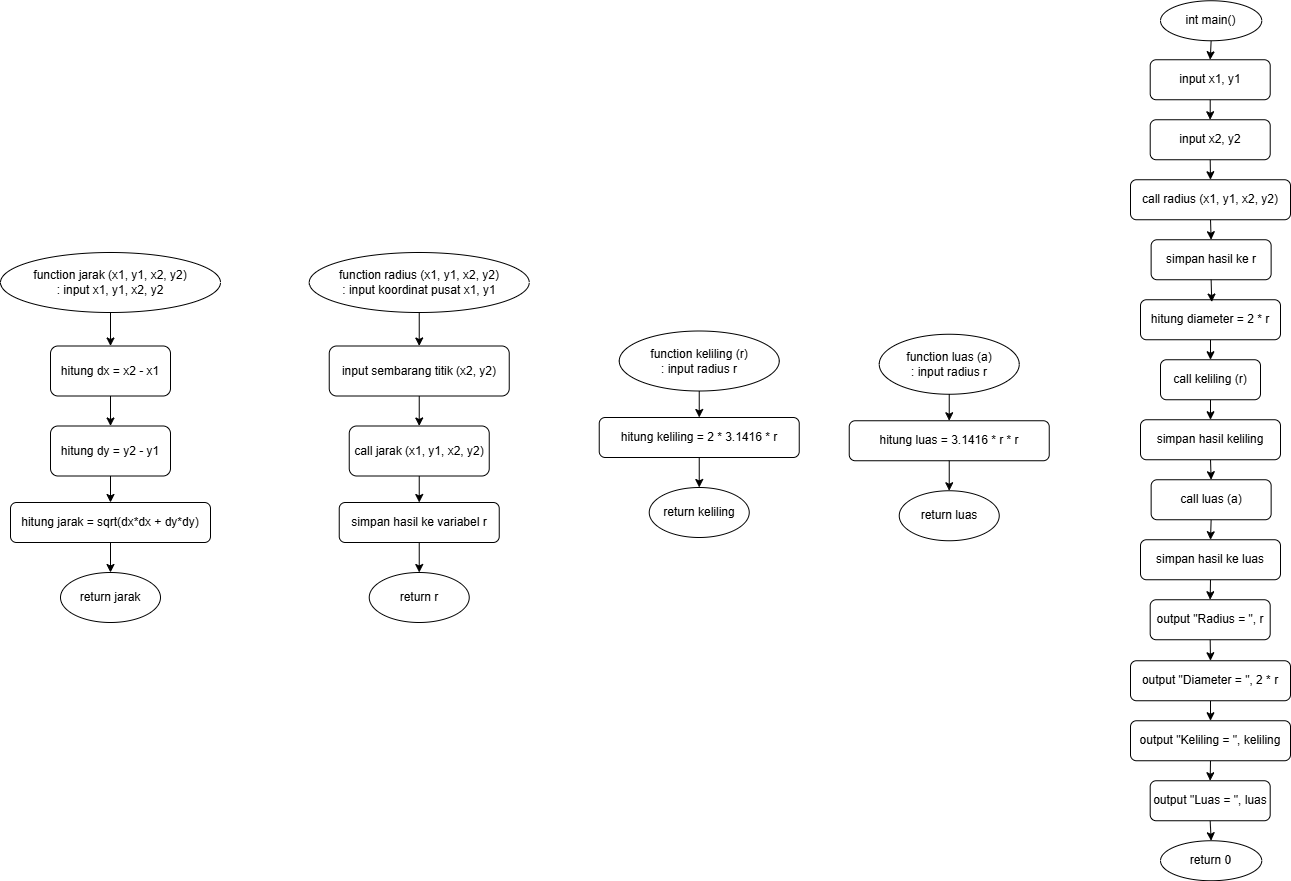

The diagram above was exported from draw.io. Its source (the exported page's mxGraphModel, read from the mxfile embedded in the PNG):
<mxGraphModel dx="2778" dy="2591" grid="1" gridSize="10" guides="1" tooltips="1" connect="1" arrows="1" fold="1" page="1" pageScale="1" pageWidth="827" pageHeight="1169" math="0" shadow="0">
  <root>
    <mxCell id="0" />
    <mxCell id="1" parent="0" />
    <mxCell id="2" style="edgeStyle=orthogonalEdgeStyle;rounded=0;orthogonalLoop=1;jettySize=auto;html=1;exitX=0.5;exitY=1;exitDx=0;exitDy=0;entryX=0.5;entryY=0;entryDx=0;entryDy=0;" edge="1" source="3" target="5" parent="1">
      <mxGeometry relative="1" as="geometry" />
    </mxCell>
    <mxCell id="3" value="function jarak (x1, y1, x2, y2)&lt;div&gt;: input&amp;nbsp;&lt;span style=&quot;background-color: transparent; color: light-dark(rgb(0, 0, 0), rgb(255, 255, 255));&quot;&gt;x1, y1, x2, y2&lt;/span&gt;&lt;/div&gt;" style="ellipse;whiteSpace=wrap;html=1;" vertex="1" parent="1">
      <mxGeometry x="830" y="1344" width="220" height="60" as="geometry" />
    </mxCell>
    <mxCell id="4" style="edgeStyle=orthogonalEdgeStyle;rounded=0;orthogonalLoop=1;jettySize=auto;html=1;exitX=0.5;exitY=1;exitDx=0;exitDy=0;entryX=0.5;entryY=0;entryDx=0;entryDy=0;" edge="1" source="5" target="7" parent="1">
      <mxGeometry relative="1" as="geometry" />
    </mxCell>
    <mxCell id="5" value="hitung dx = x2 - x1" style="rounded=1;whiteSpace=wrap;html=1;" vertex="1" parent="1">
      <mxGeometry x="880" y="1437.5" width="120" height="50" as="geometry" />
    </mxCell>
    <mxCell id="6" style="edgeStyle=orthogonalEdgeStyle;rounded=0;orthogonalLoop=1;jettySize=auto;html=1;exitX=0.5;exitY=1;exitDx=0;exitDy=0;entryX=0.5;entryY=0;entryDx=0;entryDy=0;" edge="1" source="7" target="8" parent="1">
      <mxGeometry relative="1" as="geometry">
        <mxPoint x="940" y="1587.5" as="targetPoint" />
      </mxGeometry>
    </mxCell>
    <mxCell id="7" value="hitung dy = y2 - y1" style="rounded=1;whiteSpace=wrap;html=1;" vertex="1" parent="1">
      <mxGeometry x="880" y="1517.5" width="120" height="50" as="geometry" />
    </mxCell>
    <mxCell id="8" value="hitung jarak = sqrt(dx*dx + dy*dy)" style="rounded=1;whiteSpace=wrap;html=1;" vertex="1" parent="1">
      <mxGeometry x="840" y="1594" width="200" height="40" as="geometry" />
    </mxCell>
    <mxCell id="9" value="return jarak" style="ellipse;whiteSpace=wrap;html=1;" vertex="1" parent="1">
      <mxGeometry x="890" y="1664" width="100" height="50" as="geometry" />
    </mxCell>
    <mxCell id="10" style="edgeStyle=orthogonalEdgeStyle;rounded=0;orthogonalLoop=1;jettySize=auto;html=1;exitX=0.5;exitY=1;exitDx=0;exitDy=0;entryX=0.5;entryY=0;entryDx=0;entryDy=0;" edge="1" source="8" target="9" parent="1">
      <mxGeometry relative="1" as="geometry" />
    </mxCell>
    <mxCell id="11" value="function keliling (r)&lt;div&gt;: input radius r&lt;/div&gt;" style="ellipse;whiteSpace=wrap;html=1;" vertex="1" parent="1">
      <mxGeometry x="1448.74" y="1422.5" width="160" height="60" as="geometry" />
    </mxCell>
    <mxCell id="12" style="edgeStyle=orthogonalEdgeStyle;rounded=0;orthogonalLoop=1;jettySize=auto;html=1;exitX=0.5;exitY=1;exitDx=0;exitDy=0;entryX=0.5;entryY=0;entryDx=0;entryDy=0;" edge="1" target="13" parent="1">
      <mxGeometry relative="1" as="geometry">
        <mxPoint x="1528.74" y="1502.5" as="targetPoint" />
        <mxPoint x="1528.74" y="1482.5" as="sourcePoint" />
      </mxGeometry>
    </mxCell>
    <mxCell id="13" value="hitung keliling = 2 * 3.1416 * r" style="rounded=1;whiteSpace=wrap;html=1;" vertex="1" parent="1">
      <mxGeometry x="1428.74" y="1509" width="200" height="40" as="geometry" />
    </mxCell>
    <mxCell id="14" value="return keliling" style="ellipse;whiteSpace=wrap;html=1;" vertex="1" parent="1">
      <mxGeometry x="1478.74" y="1579" width="100" height="50" as="geometry" />
    </mxCell>
    <mxCell id="15" style="edgeStyle=orthogonalEdgeStyle;rounded=0;orthogonalLoop=1;jettySize=auto;html=1;exitX=0.5;exitY=1;exitDx=0;exitDy=0;entryX=0.5;entryY=0;entryDx=0;entryDy=0;" edge="1" source="13" target="14" parent="1">
      <mxGeometry relative="1" as="geometry" />
    </mxCell>
    <mxCell id="16" value="function luas (a)&lt;div&gt;: input radius r&lt;/div&gt;" style="ellipse;whiteSpace=wrap;html=1;" vertex="1" parent="1">
      <mxGeometry x="1708.74" y="1425.75" width="140" height="60" as="geometry" />
    </mxCell>
    <mxCell id="17" style="edgeStyle=orthogonalEdgeStyle;rounded=0;orthogonalLoop=1;jettySize=auto;html=1;exitX=0.5;exitY=1;exitDx=0;exitDy=0;entryX=0.5;entryY=0;entryDx=0;entryDy=0;" edge="1" target="18" parent="1">
      <mxGeometry relative="1" as="geometry">
        <mxPoint x="1778.74" y="1505.75" as="targetPoint" />
        <mxPoint x="1778.74" y="1485.75" as="sourcePoint" />
      </mxGeometry>
    </mxCell>
    <mxCell id="18" value="hitung luas = 3.1416 * r * r" style="rounded=1;whiteSpace=wrap;html=1;" vertex="1" parent="1">
      <mxGeometry x="1678.74" y="1512.25" width="200" height="40" as="geometry" />
    </mxCell>
    <mxCell id="19" value="return luas" style="ellipse;whiteSpace=wrap;html=1;" vertex="1" parent="1">
      <mxGeometry x="1728.74" y="1582.25" width="100" height="50" as="geometry" />
    </mxCell>
    <mxCell id="20" style="edgeStyle=orthogonalEdgeStyle;rounded=0;orthogonalLoop=1;jettySize=auto;html=1;exitX=0.5;exitY=1;exitDx=0;exitDy=0;entryX=0.5;entryY=0;entryDx=0;entryDy=0;" edge="1" source="18" target="19" parent="1">
      <mxGeometry relative="1" as="geometry" />
    </mxCell>
    <mxCell id="21" style="edgeStyle=orthogonalEdgeStyle;rounded=0;orthogonalLoop=1;jettySize=auto;html=1;exitX=0.5;exitY=1;exitDx=0;exitDy=0;entryX=0.5;entryY=0;entryDx=0;entryDy=0;" edge="1" source="22" target="24" parent="1">
      <mxGeometry relative="1" as="geometry" />
    </mxCell>
    <mxCell id="22" value="function radius (x1, y1, x2, y2)&lt;div&gt;: input koordinat pusat&amp;nbsp;&lt;span style=&quot;background-color: transparent; color: light-dark(rgb(0, 0, 0), rgb(255, 255, 255));&quot;&gt;x1, y1&lt;/span&gt;&lt;/div&gt;" style="ellipse;whiteSpace=wrap;html=1;" vertex="1" parent="1">
      <mxGeometry x="1138.74" y="1344" width="220" height="60" as="geometry" />
    </mxCell>
    <mxCell id="23" style="edgeStyle=orthogonalEdgeStyle;rounded=0;orthogonalLoop=1;jettySize=auto;html=1;exitX=0.5;exitY=1;exitDx=0;exitDy=0;entryX=0.5;entryY=0;entryDx=0;entryDy=0;" edge="1" source="24" target="26" parent="1">
      <mxGeometry relative="1" as="geometry" />
    </mxCell>
    <mxCell id="24" value="input sembarang titik (x2, y2)" style="rounded=1;whiteSpace=wrap;html=1;" vertex="1" parent="1">
      <mxGeometry x="1158.74" y="1437.5" width="180" height="50" as="geometry" />
    </mxCell>
    <mxCell id="25" style="edgeStyle=orthogonalEdgeStyle;rounded=0;orthogonalLoop=1;jettySize=auto;html=1;exitX=0.5;exitY=1;exitDx=0;exitDy=0;entryX=0.5;entryY=0;entryDx=0;entryDy=0;" edge="1" source="26" target="27" parent="1">
      <mxGeometry relative="1" as="geometry">
        <mxPoint x="1248.74" y="1587.5" as="targetPoint" />
      </mxGeometry>
    </mxCell>
    <mxCell id="26" value="call jarak (x1, y1, x2, y2)" style="rounded=1;whiteSpace=wrap;html=1;" vertex="1" parent="1">
      <mxGeometry x="1178.74" y="1517.5" width="140" height="50" as="geometry" />
    </mxCell>
    <mxCell id="27" value="simpan hasil ke variabel r" style="rounded=1;whiteSpace=wrap;html=1;" vertex="1" parent="1">
      <mxGeometry x="1168.74" y="1594" width="160" height="40" as="geometry" />
    </mxCell>
    <mxCell id="28" value="return r" style="ellipse;whiteSpace=wrap;html=1;" vertex="1" parent="1">
      <mxGeometry x="1198.74" y="1664" width="100" height="50" as="geometry" />
    </mxCell>
    <mxCell id="29" style="edgeStyle=orthogonalEdgeStyle;rounded=0;orthogonalLoop=1;jettySize=auto;html=1;exitX=0.5;exitY=1;exitDx=0;exitDy=0;entryX=0.5;entryY=0;entryDx=0;entryDy=0;" edge="1" source="27" target="28" parent="1">
      <mxGeometry relative="1" as="geometry" />
    </mxCell>
    <mxCell id="30" style="edgeStyle=orthogonalEdgeStyle;rounded=0;orthogonalLoop=1;jettySize=auto;html=1;exitX=0.5;exitY=1;exitDx=0;exitDy=0;entryX=0.5;entryY=0;entryDx=0;entryDy=0;" edge="1" source="31" target="33" parent="1">
      <mxGeometry relative="1" as="geometry" />
    </mxCell>
    <mxCell id="31" value="int main()" style="ellipse;whiteSpace=wrap;html=1;" vertex="1" parent="1">
      <mxGeometry x="1990.0099999999998" y="1092.25" width="101.25" height="40" as="geometry" />
    </mxCell>
    <mxCell id="32" style="edgeStyle=orthogonalEdgeStyle;rounded=0;orthogonalLoop=1;jettySize=auto;html=1;exitX=0.5;exitY=1;exitDx=0;exitDy=0;entryX=0.5;entryY=0;entryDx=0;entryDy=0;" edge="1" source="33" target="35" parent="1">
      <mxGeometry relative="1" as="geometry" />
    </mxCell>
    <mxCell id="33" value="input x1, y1" style="rounded=1;whiteSpace=wrap;html=1;" vertex="1" parent="1">
      <mxGeometry x="1979.71" y="1151.25" width="120" height="40" as="geometry" />
    </mxCell>
    <mxCell id="34" style="edgeStyle=orthogonalEdgeStyle;rounded=0;orthogonalLoop=1;jettySize=auto;html=1;exitX=0.5;exitY=1;exitDx=0;exitDy=0;entryX=0.5;entryY=0;entryDx=0;entryDy=0;" edge="1" source="35" target="37" parent="1">
      <mxGeometry relative="1" as="geometry" />
    </mxCell>
    <mxCell id="35" value="input x2, y2" style="rounded=1;whiteSpace=wrap;html=1;" vertex="1" parent="1">
      <mxGeometry x="1979.71" y="1211.25" width="120" height="40" as="geometry" />
    </mxCell>
    <mxCell id="36" style="edgeStyle=orthogonalEdgeStyle;rounded=0;orthogonalLoop=1;jettySize=auto;html=1;exitX=0.5;exitY=1;exitDx=0;exitDy=0;entryX=0.5;entryY=0;entryDx=0;entryDy=0;" edge="1" source="37" target="38" parent="1">
      <mxGeometry relative="1" as="geometry" />
    </mxCell>
    <mxCell id="37" value="call radius (x1, y1, x2, y2)" style="rounded=1;whiteSpace=wrap;html=1;" vertex="1" parent="1">
      <mxGeometry x="1960" y="1271.25" width="160" height="40" as="geometry" />
    </mxCell>
    <mxCell id="38" value="simpan hasil ke r" style="rounded=1;whiteSpace=wrap;html=1;" vertex="1" parent="1">
      <mxGeometry x="1980.6299999999999" y="1331.25" width="120" height="40" as="geometry" />
    </mxCell>
    <mxCell id="39" style="edgeStyle=orthogonalEdgeStyle;rounded=0;orthogonalLoop=1;jettySize=auto;html=1;exitX=0.5;exitY=1;exitDx=0;exitDy=0;entryX=0.5;entryY=0;entryDx=0;entryDy=0;" edge="1" source="40" target="42" parent="1">
      <mxGeometry relative="1" as="geometry" />
    </mxCell>
    <mxCell id="40" value="hitung diameter = 2 * r" style="rounded=1;whiteSpace=wrap;html=1;" vertex="1" parent="1">
      <mxGeometry x="1970" y="1391.25" width="140" height="40" as="geometry" />
    </mxCell>
    <mxCell id="41" style="edgeStyle=orthogonalEdgeStyle;rounded=0;orthogonalLoop=1;jettySize=auto;html=1;exitX=0.5;exitY=1;exitDx=0;exitDy=0;entryX=0.5;entryY=0;entryDx=0;entryDy=0;" edge="1" source="42" target="44" parent="1">
      <mxGeometry relative="1" as="geometry" />
    </mxCell>
    <mxCell id="42" value="call keliling (r)" style="rounded=1;whiteSpace=wrap;html=1;" vertex="1" parent="1">
      <mxGeometry x="1990" y="1451.25" width="100" height="40" as="geometry" />
    </mxCell>
    <mxCell id="43" style="edgeStyle=orthogonalEdgeStyle;rounded=0;orthogonalLoop=1;jettySize=auto;html=1;exitX=0.5;exitY=1;exitDx=0;exitDy=0;entryX=0.5;entryY=0;entryDx=0;entryDy=0;" edge="1" source="44" target="46" parent="1">
      <mxGeometry relative="1" as="geometry" />
    </mxCell>
    <mxCell id="44" value="simpan hasil keliling" style="rounded=1;whiteSpace=wrap;html=1;" vertex="1" parent="1">
      <mxGeometry x="1970" y="1511.25" width="140" height="40" as="geometry" />
    </mxCell>
    <mxCell id="45" style="edgeStyle=orthogonalEdgeStyle;rounded=0;orthogonalLoop=1;jettySize=auto;html=1;exitX=0.5;exitY=1;exitDx=0;exitDy=0;entryX=0.5;entryY=0;entryDx=0;entryDy=0;" edge="1" source="46" target="48" parent="1">
      <mxGeometry relative="1" as="geometry" />
    </mxCell>
    <mxCell id="46" value="call luas (a)" style="rounded=1;whiteSpace=wrap;html=1;" vertex="1" parent="1">
      <mxGeometry x="1980.6399999999999" y="1571.25" width="120" height="40" as="geometry" />
    </mxCell>
    <mxCell id="47" style="edgeStyle=orthogonalEdgeStyle;rounded=0;orthogonalLoop=1;jettySize=auto;html=1;exitX=0.5;exitY=1;exitDx=0;exitDy=0;entryX=0.5;entryY=0;entryDx=0;entryDy=0;" edge="1" source="48" target="50" parent="1">
      <mxGeometry relative="1" as="geometry" />
    </mxCell>
    <mxCell id="48" value="simpan hasil ke luas" style="rounded=1;whiteSpace=wrap;html=1;" vertex="1" parent="1">
      <mxGeometry x="1970" y="1631.25" width="140" height="40" as="geometry" />
    </mxCell>
    <mxCell id="49" style="edgeStyle=orthogonalEdgeStyle;rounded=0;orthogonalLoop=1;jettySize=auto;html=1;exitX=0.5;exitY=1;exitDx=0;exitDy=0;entryX=0.5;entryY=0;entryDx=0;entryDy=0;" edge="1" source="50" target="54" parent="1">
      <mxGeometry relative="1" as="geometry" />
    </mxCell>
    <mxCell id="50" value="output &quot;Radius = &quot;, r" style="rounded=1;whiteSpace=wrap;html=1;" vertex="1" parent="1">
      <mxGeometry x="1979.6899999999998" y="1691.25" width="120" height="40" as="geometry" />
    </mxCell>
    <mxCell id="51" value="return 0" style="ellipse;whiteSpace=wrap;html=1;" vertex="1" parent="1">
      <mxGeometry x="1990.0099999999998" y="1932.25" width="101.25" height="40" as="geometry" />
    </mxCell>
    <mxCell id="52" style="edgeStyle=orthogonalEdgeStyle;rounded=0;orthogonalLoop=1;jettySize=auto;html=1;exitX=0.5;exitY=1;exitDx=0;exitDy=0;entryX=0.509;entryY=0.058;entryDx=0;entryDy=0;entryPerimeter=0;" edge="1" source="38" target="40" parent="1">
      <mxGeometry relative="1" as="geometry" />
    </mxCell>
    <mxCell id="53" style="edgeStyle=orthogonalEdgeStyle;rounded=0;orthogonalLoop=1;jettySize=auto;html=1;exitX=0.5;exitY=1;exitDx=0;exitDy=0;entryX=0.5;entryY=0;entryDx=0;entryDy=0;" edge="1" source="54" target="56" parent="1">
      <mxGeometry relative="1" as="geometry" />
    </mxCell>
    <mxCell id="54" value="output &quot;Diameter = &quot;, 2 * r" style="rounded=1;whiteSpace=wrap;html=1;" vertex="1" parent="1">
      <mxGeometry x="1960" y="1752.25" width="160" height="40" as="geometry" />
    </mxCell>
    <mxCell id="55" style="edgeStyle=orthogonalEdgeStyle;rounded=0;orthogonalLoop=1;jettySize=auto;html=1;exitX=0.5;exitY=1;exitDx=0;exitDy=0;entryX=0.5;entryY=0;entryDx=0;entryDy=0;" edge="1" source="56" target="58" parent="1">
      <mxGeometry relative="1" as="geometry" />
    </mxCell>
    <mxCell id="56" value="output &quot;Keliling = &quot;, keliling" style="rounded=1;whiteSpace=wrap;html=1;" vertex="1" parent="1">
      <mxGeometry x="1960" y="1812.25" width="160" height="40" as="geometry" />
    </mxCell>
    <mxCell id="57" style="edgeStyle=orthogonalEdgeStyle;rounded=0;orthogonalLoop=1;jettySize=auto;html=1;exitX=0.5;exitY=1;exitDx=0;exitDy=0;entryX=0.5;entryY=0;entryDx=0;entryDy=0;" edge="1" source="58" target="51" parent="1">
      <mxGeometry relative="1" as="geometry" />
    </mxCell>
    <mxCell id="58" value="output &quot;Luas = &quot;, luas" style="rounded=1;whiteSpace=wrap;html=1;" vertex="1" parent="1">
      <mxGeometry x="1979.69" y="1872.25" width="120" height="40" as="geometry" />
    </mxCell>
  </root>
</mxGraphModel>